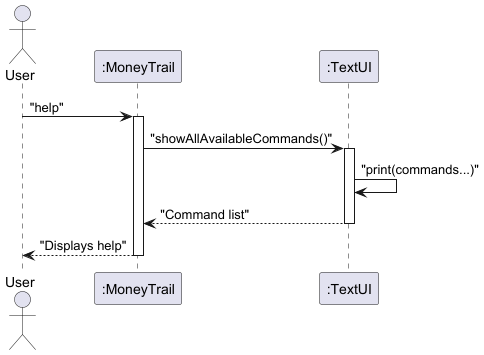

The diagram above was rendered by PlantUML. Its source (embedded in the PNG):
@startuml TextUI_Sequence
actor User
participant MoneyTrail as ":MoneyTrail"
participant TextUI as ":TextUI"

User -> MoneyTrail : "help"
activate MoneyTrail
MoneyTrail -> TextUI : "showAllAvailableCommands()"
activate TextUI
TextUI -> TextUI : "print(commands...)"
TextUI --> MoneyTrail : "Command list"
deactivate TextUI
MoneyTrail --> User : "Displays help"
deactivate MoneyTrail
@enduml